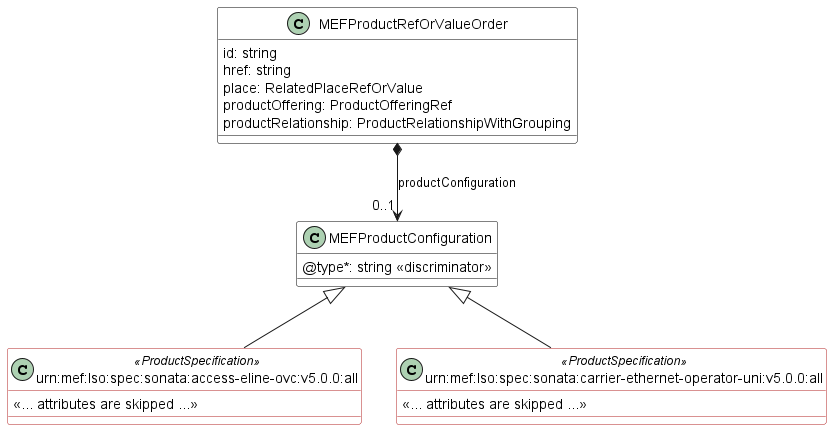

The diagram above was rendered by PlantUML. Its source (embedded in the PNG):
@startuml
skinparam {
    ClassBackgroundColor White
    ClassBorderColor Black
    ClassBorderColor<<ProductSpecification>> FireBrick
}
set namespaceSeparator none

class MEFProductRefOrValueOrder{

    id: string 
    href: string 
    place: RelatedPlaceRefOrValue
    productOffering: ProductOfferingRef
    productRelationship: ProductRelationshipWithGrouping
   
}


class MEFProductConfiguration {
    @type*: string <<discriminator>>
}


MEFProductRefOrValueOrder *-->"0..1" MEFProductConfiguration : productConfiguration

class urn:mef:lso:spec:sonata:access-eline-ovc:v5.0.0:all <<ProductSpecification>> {

    <<... attributes are skipped ...>>
}
MEFProductConfiguration <|-- "urn:mef:lso:spec:sonata:access-eline-ovc:v5.0.0:all"



class urn:mef:lso:spec:sonata:carrier-ethernet-operator-uni:v5.0.0:all <<ProductSpecification>> {

    <<... attributes are skipped ...>>
}
MEFProductConfiguration <|-- "urn:mef:lso:spec:sonata:carrier-ethernet-operator-uni:v5.0.0:all"

@enduml